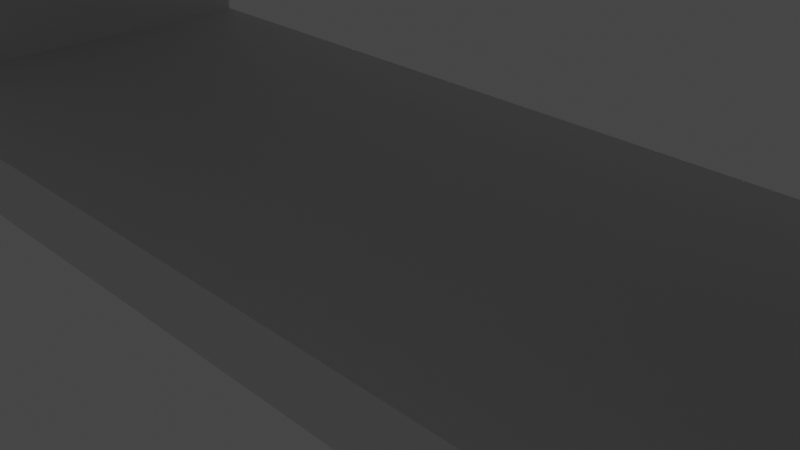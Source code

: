 # Source: bookshelf.1.blend  (saved by Blender 3.3.6; exported with 4.5.12 LTS)
import bpy
from mathutils import Matrix  # noqa: F401  (used for matrix-valued properties, if any)

bpy.ops.wm.read_factory_settings(use_empty=True)
scene = bpy.context.scene
scene.name = 'Scene'

# ---- collections
col_collection = bpy.data.collections.new('Collection'); scene.collection.children.link(col_collection)

# ---- materials (node trees are filled in below, after node groups)
mat_material = bpy.data.materials.new('Material')
mat_material.alpha_threshold = 0.0
mat_material.use_transparent_shadow = False
mat_material.roughness = 0.5
mat_material.line_color = (0.0, 0.0, 0.0, 1.0)
mat_material_001 = bpy.data.materials.new('Material.001')
mat_material_001.alpha_threshold = 0.0
mat_material_001.use_transparent_shadow = False
mat_material_001.roughness = 0.5
mat_material_001.line_color = (0.0, 0.0, 0.0, 1.0)
mat_material_002 = bpy.data.materials.new('Material.002')
mat_material_002.alpha_threshold = 0.0
mat_material_002.use_transparent_shadow = False
mat_material_002.roughness = 0.5
mat_material_002.line_color = (0.0, 0.0, 0.0, 1.0)
mat_material_003 = bpy.data.materials.new('Material.003')
mat_material_003.alpha_threshold = 0.0
mat_material_003.use_transparent_shadow = False
mat_material_003.roughness = 0.5
mat_material_003.line_color = (0.0, 0.0, 0.0, 1.0)
mat_material_004 = bpy.data.materials.new('Material.004')
mat_material_004.alpha_threshold = 0.0
mat_material_004.use_transparent_shadow = False
mat_material_004.roughness = 0.5
mat_material_004.line_color = (0.0, 0.0, 0.0, 1.0)
mat_material_005 = bpy.data.materials.new('Material.005')
mat_material_005.alpha_threshold = 0.0
mat_material_005.use_transparent_shadow = False
mat_material_005.roughness = 0.5
mat_material_005.line_color = (0.0, 0.0, 0.0, 1.0)

# ---- material node trees
mat_material.use_nodes = True; mat_material.node_tree.nodes.clear()
_N = mat_material.node_tree.nodes; _L = mat_material.node_tree.links
n0 = _N.new('ShaderNodeOutputMaterial'); n0.name = 'Material Output'; n0.location = (300, 300)
n1 = _N.new('ShaderNodeBsdfPrincipled'); n1.name = 'Principled BSDF'; n1.location = (10, 300)
n1.distribution = 'GGX'
n1.subsurface_method = 'RANDOM_WALK_SKIN'
n1.inputs[3].default_value = 1.45
n1.inputs[27].default_value = (0.0, 0.0, 0.0, 1.0)
n1.inputs[28].default_value = 1.0
_L.new(n1.outputs[0], n0.inputs[0])
n0.is_active_output = True
mat_material_001.use_nodes = True; mat_material_001.node_tree.nodes.clear()
_N = mat_material_001.node_tree.nodes; _L = mat_material_001.node_tree.links
n0 = _N.new('ShaderNodeOutputMaterial'); n0.name = 'Material Output'; n0.location = (300, 300)
n1 = _N.new('ShaderNodeBsdfPrincipled'); n1.name = 'Principled BSDF'; n1.location = (10, 300)
n1.distribution = 'GGX'
n1.subsurface_method = 'RANDOM_WALK_SKIN'
n1.inputs[3].default_value = 1.45
n1.inputs[27].default_value = (0.0, 0.0, 0.0, 1.0)
n1.inputs[28].default_value = 1.0
_L.new(n1.outputs[0], n0.inputs[0])
n0.is_active_output = True
mat_material_002.use_nodes = True; mat_material_002.node_tree.nodes.clear()
_N = mat_material_002.node_tree.nodes; _L = mat_material_002.node_tree.links
n0 = _N.new('ShaderNodeOutputMaterial'); n0.name = 'Material Output'; n0.location = (300, 300)
n1 = _N.new('ShaderNodeBsdfPrincipled'); n1.name = 'Principled BSDF'; n1.location = (10, 300)
n1.distribution = 'GGX'
n1.subsurface_method = 'RANDOM_WALK_SKIN'
n1.inputs[3].default_value = 1.45
n1.inputs[27].default_value = (0.0, 0.0, 0.0, 1.0)
n1.inputs[28].default_value = 1.0
_L.new(n1.outputs[0], n0.inputs[0])
n0.is_active_output = True
mat_material_003.use_nodes = True; mat_material_003.node_tree.nodes.clear()
_N = mat_material_003.node_tree.nodes; _L = mat_material_003.node_tree.links
n0 = _N.new('ShaderNodeOutputMaterial'); n0.name = 'Material Output'; n0.location = (300, 300)
n1 = _N.new('ShaderNodeBsdfPrincipled'); n1.name = 'Principled BSDF'; n1.location = (10, 300)
n1.distribution = 'GGX'
n1.subsurface_method = 'RANDOM_WALK_SKIN'
n1.inputs[3].default_value = 1.45
n1.inputs[27].default_value = (0.0, 0.0, 0.0, 1.0)
n1.inputs[28].default_value = 1.0
_L.new(n1.outputs[0], n0.inputs[0])
n0.is_active_output = True
mat_material_004.use_nodes = True; mat_material_004.node_tree.nodes.clear()
_N = mat_material_004.node_tree.nodes; _L = mat_material_004.node_tree.links
n0 = _N.new('ShaderNodeOutputMaterial'); n0.name = 'Material Output'; n0.location = (300, 300)
n1 = _N.new('ShaderNodeBsdfPrincipled'); n1.name = 'Principled BSDF'; n1.location = (10, 300)
n1.distribution = 'GGX'
n1.subsurface_method = 'RANDOM_WALK_SKIN'
n1.inputs[3].default_value = 1.45
n1.inputs[27].default_value = (0.0, 0.0, 0.0, 1.0)
n1.inputs[28].default_value = 1.0
_L.new(n1.outputs[0], n0.inputs[0])
n0.is_active_output = True
mat_material_005.use_nodes = True; mat_material_005.node_tree.nodes.clear()
_N = mat_material_005.node_tree.nodes; _L = mat_material_005.node_tree.links
n0 = _N.new('ShaderNodeOutputMaterial'); n0.name = 'Material Output'; n0.location = (300, 300)
n1 = _N.new('ShaderNodeBsdfPrincipled'); n1.name = 'Principled BSDF'; n1.location = (10, 300)
n1.distribution = 'GGX'
n1.subsurface_method = 'RANDOM_WALK_SKIN'
n1.inputs[3].default_value = 1.45
n1.inputs[27].default_value = (0.0, 0.0, 0.0, 1.0)
n1.inputs[28].default_value = 1.0
_L.new(n1.outputs[0], n0.inputs[0])
n0.is_active_output = True

# ---- world
world_world = bpy.data.worlds.new('World'); scene.world = world_world
world_world.use_nodes = True; world_world.node_tree.nodes.clear()
_N = world_world.node_tree.nodes; _L = world_world.node_tree.links
n0 = _N.new('ShaderNodeOutputWorld'); n0.name = 'World Output'; n0.location = (300, 300)
n1 = _N.new('ShaderNodeBackground'); n1.name = 'Background'; n1.location = (10, 300)
n1.inputs[0].default_value = (0.05088, 0.05088, 0.05088, 1.0)
_L.new(n1.outputs[0], n0.inputs[0])
n0.is_active_output = True
world_world.color = (0.05088, 0.05088, 0.05088)
world_world.use_sun_shadow = False
world_world.sun_shadow_jitter_overblur = 0.0

# ---- cameras
cam_camera = bpy.data.cameras.new('Camera')
cam_camera.clip_end = 100.0
cam_camera.ortho_scale = 7.314

# ---- lights
light_light = bpy.data.lights.new('Light', 'POINT')
light_light.transmission_factor = 0.0
light_light.energy = 1000.0
light_light.shadow_soft_size = 0.1
light_light.shadow_maximum_resolution = 0.006
light_light.use_absolute_resolution = True

# ---- meshes
me_cube = bpy.data.meshes.new('Cube')
me_cube.from_pydata([(1.0, 1.0, 1.0), (1.0, 1.0, -1.0), (1.0, -1.0, 1.0), (1.0, -1.0, -1.0), (-1.0, 1.0, 1.0), (-1.0, 1.0, -1.0), (-1.0, -1.0, 1.0), (-1.0, -1.0, -1.0)], [], [(0, 4, 6, 2), (3, 2, 6, 7), (7, 6, 4, 5), (5, 1, 3, 7), (1, 0, 2, 3), (5, 4, 0, 1)])
_uv = me_cube.uv_layers.new(name='UVMap')
_uv.uv.foreach_set('vector', [0.625, 0.5, 0.875, 0.5, 0.875, 0.75, 0.625, 0.75, 0.375, 0.75, 0.625, 0.75, 0.625, 1.0, 0.375, 1.0, 0.375, 0.0, 0.625, 0.0, 0.625, 0.25, 0.375, 0.25, 0.125, 0.5, 0.375, 0.5, 0.375, 0.75, 0.125, 0.75, 0.375, 0.5, 0.625, 0.5, 0.625, 0.75, 0.375, 0.75, 0.375, 0.25, 0.625, 0.25, 0.625, 0.5, 0.375, 0.5])
me_cube.materials.append(mat_material)
me_cube.use_mirror_vertex_groups = False
me_cube.update()
me_cube_001 = bpy.data.meshes.new('Cube.001')
me_cube_001.from_pydata([(1.0, 1.0, 1.0), (1.0, 1.0, -1.0), (1.0, -1.0, 1.0), (1.0, -1.0, -1.0), (-1.0, 1.0, 1.0), (-1.0, 1.0, -1.0), (-1.0, -1.0, 1.0), (-1.0, -1.0, -1.0)], [], [(0, 4, 6, 2), (3, 2, 6, 7), (7, 6, 4, 5), (5, 1, 3, 7), (1, 0, 2, 3), (5, 4, 0, 1)])
_uv = me_cube_001.uv_layers.new(name='UVMap')
_uv.uv.foreach_set('vector', [0.625, 0.5, 0.875, 0.5, 0.875, 0.75, 0.625, 0.75, 0.375, 0.75, 0.625, 0.75, 0.625, 1.0, 0.375, 1.0, 0.375, 0.0, 0.625, 0.0, 0.625, 0.25, 0.375, 0.25, 0.125, 0.5, 0.375, 0.5, 0.375, 0.75, 0.125, 0.75, 0.375, 0.5, 0.625, 0.5, 0.625, 0.75, 0.375, 0.75, 0.375, 0.25, 0.625, 0.25, 0.625, 0.5, 0.375, 0.5])
me_cube_001.materials.append(mat_material_001)
me_cube_001.use_mirror_vertex_groups = False
me_cube_001.update()
me_cube_002 = bpy.data.meshes.new('Cube.002')
me_cube_002.from_pydata([(1.0, 1.0, 1.0), (1.0, 1.0, -1.0), (1.0, -1.0, 1.0), (1.0, -1.0, -1.0), (-1.0, 1.0, 1.0), (-1.0, 1.0, -1.0), (-1.0, -1.0, 1.0), (-1.0, -1.0, -1.0)], [], [(0, 4, 6, 2), (3, 2, 6, 7), (7, 6, 4, 5), (5, 1, 3, 7), (1, 0, 2, 3), (5, 4, 0, 1)])
_uv = me_cube_002.uv_layers.new(name='UVMap')
_uv.uv.foreach_set('vector', [0.625, 0.5, 0.875, 0.5, 0.875, 0.75, 0.625, 0.75, 0.375, 0.75, 0.625, 0.75, 0.625, 1.0, 0.375, 1.0, 0.375, 0.0, 0.625, 0.0, 0.625, 0.25, 0.375, 0.25, 0.125, 0.5, 0.375, 0.5, 0.375, 0.75, 0.125, 0.75, 0.375, 0.5, 0.625, 0.5, 0.625, 0.75, 0.375, 0.75, 0.375, 0.25, 0.625, 0.25, 0.625, 0.5, 0.375, 0.5])
me_cube_002.materials.append(mat_material_002)
me_cube_002.use_mirror_vertex_groups = False
me_cube_002.update()
me_cube_003 = bpy.data.meshes.new('Cube.003')
me_cube_003.from_pydata([(1.0, 1.0, 1.0), (1.0, 1.0, -1.0), (1.0, -1.0, 1.0), (1.0, -1.0, -1.0), (-1.0, 1.0, 1.0), (-1.0, 1.0, -1.0), (-1.0, -1.0, 1.0), (-1.0, -1.0, -1.0)], [], [(0, 4, 6, 2), (3, 2, 6, 7), (7, 6, 4, 5), (5, 1, 3, 7), (1, 0, 2, 3), (5, 4, 0, 1)])
_uv = me_cube_003.uv_layers.new(name='UVMap')
_uv.uv.foreach_set('vector', [0.625, 0.5, 0.875, 0.5, 0.875, 0.75, 0.625, 0.75, 0.375, 0.75, 0.625, 0.75, 0.625, 1.0, 0.375, 1.0, 0.375, 0.0, 0.625, 0.0, 0.625, 0.25, 0.375, 0.25, 0.125, 0.5, 0.375, 0.5, 0.375, 0.75, 0.125, 0.75, 0.375, 0.5, 0.625, 0.5, 0.625, 0.75, 0.375, 0.75, 0.375, 0.25, 0.625, 0.25, 0.625, 0.5, 0.375, 0.5])
me_cube_003.materials.append(mat_material_003)
me_cube_003.use_mirror_vertex_groups = False
me_cube_003.update()
me_cube_004 = bpy.data.meshes.new('Cube.004')
me_cube_004.from_pydata([(1.0, 1.0, 1.0), (1.0, 1.0, -1.0), (1.0, -1.0, 1.0), (1.0, -1.0, -1.0), (-1.0, 1.0, 1.0), (-1.0, 1.0, -1.0), (-1.0, -1.0, 1.0), (-1.0, -1.0, -1.0)], [], [(0, 4, 6, 2), (3, 2, 6, 7), (7, 6, 4, 5), (5, 1, 3, 7), (1, 0, 2, 3), (5, 4, 0, 1)])
_uv = me_cube_004.uv_layers.new(name='UVMap')
_uv.uv.foreach_set('vector', [0.625, 0.5, 0.875, 0.5, 0.875, 0.75, 0.625, 0.75, 0.375, 0.75, 0.625, 0.75, 0.625, 1.0, 0.375, 1.0, 0.375, 0.0, 0.625, 0.0, 0.625, 0.25, 0.375, 0.25, 0.125, 0.5, 0.375, 0.5, 0.375, 0.75, 0.125, 0.75, 0.375, 0.5, 0.625, 0.5, 0.625, 0.75, 0.375, 0.75, 0.375, 0.25, 0.625, 0.25, 0.625, 0.5, 0.375, 0.5])
me_cube_004.materials.append(mat_material_004)
me_cube_004.use_mirror_vertex_groups = False
me_cube_004.update()
me_cube_005 = bpy.data.meshes.new('Cube.005')
me_cube_005.from_pydata([(1.0, 1.0, 1.0), (1.0, 1.0, -1.0), (1.0, -1.0, 1.0), (1.0, -1.0, -1.0), (-1.0, 1.0, 1.0), (-1.0, 1.0, -1.0), (-1.0, -1.0, 1.0), (-1.0, -1.0, -1.0)], [], [(0, 4, 6, 2), (3, 2, 6, 7), (7, 6, 4, 5), (5, 1, 3, 7), (1, 0, 2, 3), (5, 4, 0, 1)])
_uv = me_cube_005.uv_layers.new(name='UVMap')
_uv.uv.foreach_set('vector', [0.625, 0.5, 0.875, 0.5, 0.875, 0.75, 0.625, 0.75, 0.375, 0.75, 0.625, 0.75, 0.625, 1.0, 0.375, 1.0, 0.375, 0.0, 0.625, 0.0, 0.625, 0.25, 0.375, 0.25, 0.125, 0.5, 0.375, 0.5, 0.375, 0.75, 0.125, 0.75, 0.375, 0.5, 0.625, 0.5, 0.625, 0.75, 0.375, 0.75, 0.375, 0.25, 0.625, 0.25, 0.625, 0.5, 0.375, 0.5])
me_cube_005.materials.append(mat_material_005)
me_cube_005.use_mirror_vertex_groups = False
me_cube_005.update()
me_icosphere = bpy.data.meshes.new('Icosphere')
me_icosphere.from_pydata([(0.0, 0.0, -1.0), (0.7236, -2.721, -0.4472), (-0.2764, -3.046, -0.4472), (-0.8944, 0.0, -0.4472), (-0.2764, 0.8506, -0.4472), (0.7236, 0.5257, -0.4472), (0.254, -3.046, 3.029), (-0.746, -2.721, 3.029), (-0.746, 0.5257, 2.925), (0.254, 0.8506, 2.925), (0.872, 0.0, 2.925), (-0.03279, -0.02208, 3.156), (-0.1705, -2.908, 3.029)], [], [(0, 1, 2), (1, 0, 5), (0, 2, 3), (0, 3, 4), (0, 4, 5), (1, 5, 10), (2, 1, 6), (3, 2, 7), (4, 3, 8), (5, 4, 9), (1, 10, 6), (2, 6, 12, 7), (3, 7, 8), (4, 8, 9), (5, 9, 10), (6, 10, 11), (7, 12, 11), (8, 7, 11), (9, 8, 11), (10, 9, 11), (11, 12, 6)])
_uv = me_icosphere.uv_layers.new(name='UVMap')
_uv.uv.foreach_set('vector', [0.1818, 0.0, 0.2727, 0.1575, 0.09091, 0.1575, 0.2727, 0.1575, 0.3636, 0.0, 0.4545, 0.1575, 0.9091, 0.0, 1.0, 0.1575, 0.8182, 0.1575, 0.7273, 0.0, 0.8182, 0.1575, 0.6364, 0.1575, 0.5455, 0.0, 0.6364, 0.1575, 0.4545, 0.1575, 0.2727, 0.1575, 0.4545, 0.1575, 0.3636, 0.3149, 0.09091, 0.1575, 0.2727, 0.1575, 0.1818, 0.3149, 0.8182, 0.1575, 1.0, 0.1575, 0.9091, 0.3149, 0.6364, 0.1575, 0.8182, 0.1575, 0.7273, 0.3149, 0.4545, 0.1575, 0.6364, 0.1575, 0.5455, 0.3149, 0.2727, 0.1575, 0.3636, 0.3149, 0.1818, 0.3149, 0.09091, 0.1575, 0.1818, 0.3149, 0.1046, 0.3149, 0.0, 0.3149, 0.8182, 0.1575, 0.9091, 0.3149, 0.7273, 0.3149, 0.6364, 0.1575, 0.7273, 0.3149, 0.5455, 0.3149, 0.4545, 0.1575, 0.5455, 0.3149, 0.3636, 0.3149, 0.1818, 0.3149, 0.3636, 0.3149, 0.2727, 0.4724, 0.0, 0.3149, 0.1046, 0.3149, 0.09091, 0.4724, 0.7273, 0.3149, 0.9091, 0.3149, 0.8182, 0.4724, 0.5455, 0.3149, 0.7273, 0.3149, 0.6364, 0.4724, 0.3636, 0.3149, 0.5455, 0.3149, 0.4545, 0.4724, 0.09091, 0.4724, 0.1046, 0.3149, 0.1818, 0.3149])
me_icosphere.update()

# ---- objects
ob_cube = bpy.data.objects.new('Cube', me_cube)
ob_light = bpy.data.objects.new('Light', light_light)
ob_camera = bpy.data.objects.new('Camera', cam_camera)
ob_cube_001 = bpy.data.objects.new('Cube.001', me_cube_001)
ob_cube_002 = bpy.data.objects.new('Cube.002', me_cube_002)
ob_cube_003 = bpy.data.objects.new('Cube.003', me_cube_003)
ob_cube_004 = bpy.data.objects.new('Cube.004', me_cube_004)
ob_cube_005 = bpy.data.objects.new('Cube.005', me_cube_005)
ob_icosphere = bpy.data.objects.new('Icosphere', me_icosphere)

# ---- transforms, parenting, visibility, modifiers, constraints
ob_cube.location = (0.0, 0.0, 0.0)
ob_cube.scale = (6.978, 2.598, 0.3711)
ob_cube.lock_rotations_4d = False
ob_cube.empty_display_type = 'ARROWS'
ob_cube.lineart.crease_threshold = 0.0
ob_light.location = (4.076, 1.005, 5.904)
ob_light.rotation_euler = (0.6503, 0.05522, 1.866)
ob_light.lock_rotations_4d = False
ob_light.empty_display_type = 'ARROWS'
ob_light.color = (0.0, 0.0, 0.0, 0.0)
ob_light.lineart.crease_threshold = 0.0
ob_camera.location = (7.359, -6.926, 4.958)
ob_camera.rotation_euler = (1.109, 0.0, 0.8149)
ob_camera.lock_rotations_4d = False
ob_camera.empty_display_type = 'ARROWS'
ob_camera.color = (0.0, 0.0, 0.0, 0.0)
ob_camera.display_type = 'WIRE'
ob_camera.lineart.crease_threshold = 0.0
ob_cube_001.location = (-6.845, -0.037, 5.806)
ob_cube_001.rotation_euler = (-6.362e-05, 1.571, 0.004987)
ob_cube_001.scale = (6.978, 2.598, 0.3711)
ob_cube_001.lock_rotations_4d = False
ob_cube_001.empty_display_type = 'ARROWS'
ob_cube_001.lineart.crease_threshold = 0.0
ob_cube_002.location = (7.308, 0.037, 6.14)
ob_cube_002.rotation_euler = (-0.01622, 1.571, -0.01119)
ob_cube_002.scale = (6.978, 2.598, 0.3711)
ob_cube_002.lock_rotations_4d = False
ob_cube_002.empty_display_type = 'ARROWS'
ob_cube_002.lineart.crease_threshold = 0.0
ob_cube_003.location = (0.0, 0.0, 12.69)
ob_cube_003.scale = (6.978, 2.598, 0.3711)
ob_cube_003.lock_rotations_4d = False
ob_cube_003.empty_display_type = 'ARROWS'
ob_cube_003.lineart.crease_threshold = 0.0
ob_cube_004.location = (0.0, 0.0, 4.158)
ob_cube_004.scale = (6.978, 2.598, 0.3711)
ob_cube_004.lock_rotations_4d = False
ob_cube_004.empty_display_type = 'ARROWS'
ob_cube_004.lineart.crease_threshold = 0.0
ob_cube_005.location = (0.0, 0.0, 7.69)
ob_cube_005.scale = (6.978, 2.598, 0.3711)
ob_cube_005.lock_rotations_4d = False
ob_cube_005.empty_display_type = 'ARROWS'
ob_cube_005.lineart.crease_threshold = 0.0
ob_icosphere.location = (-4.665, 0.1471, 9.205)

# ---- collection membership
col_collection.objects.link(ob_cube)
col_collection.objects.link(ob_light)
col_collection.objects.link(ob_camera)
col_collection.objects.link(ob_cube_001)
col_collection.objects.link(ob_cube_002)
col_collection.objects.link(ob_cube_003)
col_collection.objects.link(ob_cube_004)
col_collection.objects.link(ob_cube_005)
col_collection.objects.link(ob_icosphere)

# ---- scene / render settings (as saved in the file)
scene.camera = ob_camera
scene.frame_start = 1; scene.frame_end = 250; scene.frame_set(1)
scene.render.engine = 'BLENDER_EEVEE_NEXT'
scene.cycles.sampling_pattern = 'TABULATED_SOBOL'
scene.cycles.use_light_tree = False
scene.view_settings.view_transform = 'Filmic'
bpy.context.view_layer.update()
